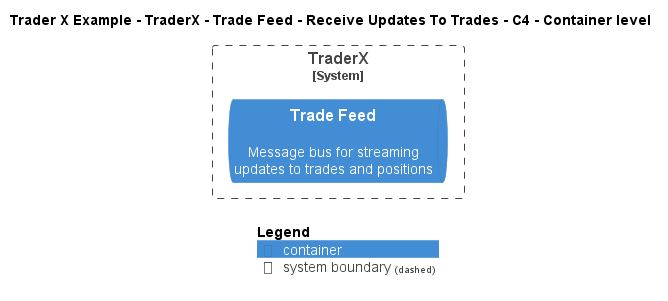

The diagram above was rendered by PlantUML. Its source (embedded in the PNG):
@startuml
!include ..\..\..\..\..\..\..\.c4s\C4_Container.puml

AddElementTag("c4interflow:lifecycle:new", $bgColor=green, $fontColor=#ffffff, $borderColor=green, $shadowing="False")
AddElementTag("c4interflow:lifecycle:changed", $bgColor=orange, $fontColor=#ffffff, $borderColor=orange, $shadowing="False")
AddElementTag("c4interflow:lifecycle:removed", $bgColor=red, $fontColor=#ffffff, $borderColor=red, $shadowing="False")

AddRelTag("c4interflow:lifecycle:new", $textColor=green, $lineColor=green)
AddRelTag("c4interflow:lifecycle:changed", $textColor=orange, $lineColor=orange)
AddRelTag("c4interflow:lifecycle:removed", $textColor=red, $lineColor=red)

SHOW_PERSON_PORTRAIT()
LAYOUT_TOP_DOWN()

skinparam linetype polyline

title Trader X Example - TraderX - Trade Feed - Receive Updates To Trades - C4 - Container level


System_Boundary(TraderXExample.SoftwareSystems.TraderX, "TraderX") {
    ContainerQueue(TraderXExample.SoftwareSystems.TraderX.Containers.TradeFeed, "Trade Feed", "", "Message bus for streaming updates to trades and positions")
}



SHOW_LEGEND()
@enduml